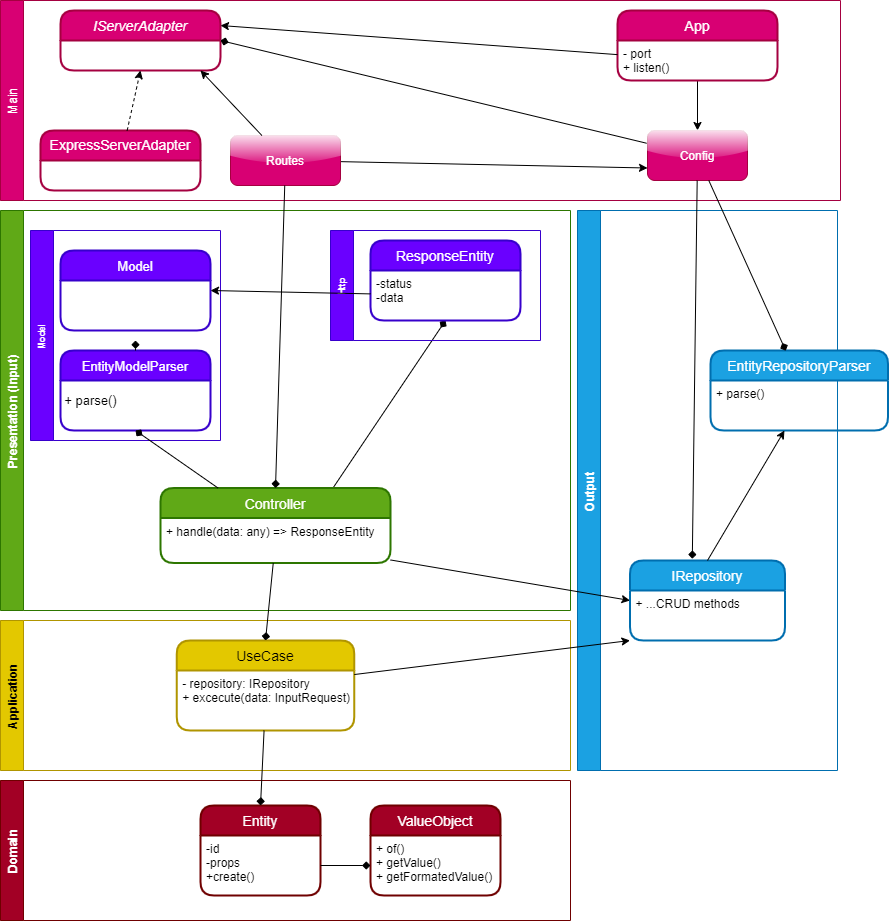

The diagram above was exported from draw.io. Its source (the exported page's mxGraphModel, read from the mxfile embedded in the PNG):
<mxGraphModel dx="1567" dy="1778" grid="1" gridSize="10" guides="1" tooltips="1" connect="1" arrows="1" fold="1" page="1" pageScale="1" pageWidth="827" pageHeight="1169" math="0" shadow="0">
  <root>
    <mxCell id="0" />
    <mxCell id="1" parent="0" />
    <mxCell id="10" value="Domain" style="swimlane;horizontal=0;fillColor=#a20025;fontColor=#ffffff;strokeColor=#6F0000;" parent="1" vertex="1">
      <mxGeometry x="-10" y="460" width="570" height="140" as="geometry">
        <mxRectangle x="10" y="390" width="30" height="70" as="alternateBounds" />
      </mxGeometry>
    </mxCell>
    <mxCell id="2" value="Entity" style="swimlane;childLayout=stackLayout;horizontal=1;startSize=30;horizontalStack=0;rounded=1;fontSize=14;fontStyle=0;strokeWidth=2;resizeParent=0;resizeLast=1;shadow=0;dashed=0;align=center;fillColor=#a20025;fontColor=#ffffff;strokeColor=#6F0000;" parent="10" vertex="1">
      <mxGeometry x="200" y="25" width="120" height="90" as="geometry" />
    </mxCell>
    <mxCell id="3" value="-id&#10;-props&#10;+create()" style="align=left;strokeColor=none;fillColor=none;spacingLeft=4;fontSize=12;verticalAlign=top;resizable=0;rotatable=0;part=1;" parent="2" vertex="1">
      <mxGeometry y="30" width="120" height="60" as="geometry" />
    </mxCell>
    <mxCell id="7" value="ValueObject" style="swimlane;childLayout=stackLayout;horizontal=1;startSize=30;horizontalStack=0;rounded=1;fontSize=14;fontStyle=0;strokeWidth=2;resizeParent=0;resizeLast=1;shadow=0;dashed=0;align=center;fillColor=#a20025;fontColor=#ffffff;strokeColor=#6F0000;" parent="10" vertex="1">
      <mxGeometry x="370" y="25" width="130" height="90" as="geometry" />
    </mxCell>
    <mxCell id="8" value="+ of()&#10;+ getValue()&#10;+ getFormatedValue()" style="align=left;strokeColor=none;fillColor=none;spacingLeft=4;fontSize=12;verticalAlign=top;resizable=0;rotatable=0;part=1;" parent="7" vertex="1">
      <mxGeometry y="30" width="130" height="60" as="geometry" />
    </mxCell>
    <mxCell id="9" style="edgeStyle=none;html=1;endArrow=diamond;endFill=1;" parent="10" source="3" target="8" edge="1">
      <mxGeometry relative="1" as="geometry" />
    </mxCell>
    <mxCell id="11" value="Application" style="swimlane;horizontal=0;fillColor=#e3c800;fontColor=#000000;strokeColor=#B09500;" parent="1" vertex="1">
      <mxGeometry x="-10" y="300" width="570" height="150" as="geometry" />
    </mxCell>
    <mxCell id="4" value="UseCase" style="swimlane;childLayout=stackLayout;horizontal=1;startSize=30;horizontalStack=0;rounded=1;fontSize=14;fontStyle=0;strokeWidth=2;resizeParent=0;resizeLast=1;shadow=0;dashed=0;align=center;fillColor=#e3c800;fontColor=#000000;strokeColor=#B09500;" parent="11" vertex="1">
      <mxGeometry x="176.25" y="20" width="177.5" height="90" as="geometry" />
    </mxCell>
    <mxCell id="5" value="- repository: IRepository&#10;+ excecute(data: InputRequest)" style="align=left;strokeColor=none;fillColor=none;spacingLeft=4;fontSize=12;verticalAlign=top;resizable=0;rotatable=0;part=1;" parent="4" vertex="1">
      <mxGeometry y="30" width="177.5" height="60" as="geometry" />
    </mxCell>
    <mxCell id="12" value="Output" style="swimlane;horizontal=0;fillColor=#1ba1e2;fontColor=#ffffff;strokeColor=#006EAF;" parent="1" vertex="1">
      <mxGeometry x="567" y="-110" width="260" height="560" as="geometry" />
    </mxCell>
    <mxCell id="13" value="IRepository" style="swimlane;childLayout=stackLayout;horizontal=1;startSize=30;horizontalStack=0;rounded=1;fontSize=14;fontStyle=0;strokeWidth=2;resizeParent=0;resizeLast=1;shadow=0;dashed=0;align=center;fillColor=#1ba1e2;strokeColor=#006EAF;fontColor=#ffffff;" parent="12" vertex="1">
      <mxGeometry x="52.5" y="350" width="155" height="80" as="geometry" />
    </mxCell>
    <mxCell id="14" value="+ ...CRUD methods" style="align=left;strokeColor=none;fillColor=none;spacingLeft=4;fontSize=12;verticalAlign=top;resizable=0;rotatable=0;part=1;" parent="13" vertex="1">
      <mxGeometry y="30" width="155" height="50" as="geometry" />
    </mxCell>
    <mxCell id="57" value="EntityRepositoryParser" style="swimlane;childLayout=stackLayout;horizontal=1;startSize=30;horizontalStack=0;rounded=1;fontSize=14;fontStyle=0;strokeWidth=2;resizeParent=0;resizeLast=1;shadow=0;dashed=0;align=center;fillColor=#1ba1e2;strokeColor=#006EAF;fontColor=#ffffff;" parent="12" vertex="1">
      <mxGeometry x="133" y="140" width="177.5" height="80" as="geometry" />
    </mxCell>
    <mxCell id="58" value="+ parse()" style="align=left;strokeColor=none;fillColor=none;spacingLeft=4;fontSize=12;verticalAlign=top;resizable=0;rotatable=0;part=1;" parent="57" vertex="1">
      <mxGeometry y="30" width="177.5" height="50" as="geometry" />
    </mxCell>
    <mxCell id="60" style="edgeStyle=none;html=1;exitX=0.5;exitY=0;exitDx=0;exitDy=0;" parent="12" source="13" target="58" edge="1">
      <mxGeometry relative="1" as="geometry" />
    </mxCell>
    <mxCell id="15" style="edgeStyle=none;html=1;entryX=0;entryY=1;entryDx=0;entryDy=0;endArrow=classic;endFill=1;" parent="1" source="4" target="14" edge="1">
      <mxGeometry relative="1" as="geometry" />
    </mxCell>
    <mxCell id="16" value="Presentation (Input)" style="swimlane;horizontal=0;fillColor=#60a917;fontColor=#ffffff;strokeColor=#2D7600;" parent="1" vertex="1">
      <mxGeometry x="-10" y="-110" width="570" height="400" as="geometry" />
    </mxCell>
    <mxCell id="25" style="edgeStyle=none;html=1;entryX=0.5;entryY=1;entryDx=0;entryDy=0;fontSize=9;endArrow=diamond;endFill=1;exitX=0.75;exitY=0;exitDx=0;exitDy=0;" parent="16" source="17" target="24" edge="1">
      <mxGeometry relative="1" as="geometry" />
    </mxCell>
    <mxCell id="17" value="Controller" style="swimlane;childLayout=stackLayout;horizontal=1;startSize=30;horizontalStack=0;rounded=1;fontSize=14;fontStyle=0;strokeWidth=2;resizeParent=0;resizeLast=1;shadow=0;dashed=0;align=center;fillColor=#60a917;fontColor=#ffffff;strokeColor=#2D7600;" parent="16" vertex="1">
      <mxGeometry x="160" y="277.5" width="230" height="75" as="geometry" />
    </mxCell>
    <mxCell id="18" value="+ handle(data: any) =&gt; ResponseEntity" style="align=left;strokeColor=none;fillColor=none;spacingLeft=4;fontSize=12;verticalAlign=top;resizable=0;rotatable=0;part=1;" parent="17" vertex="1">
      <mxGeometry y="30" width="230" height="45" as="geometry" />
    </mxCell>
    <mxCell id="21" value="Http" style="swimlane;horizontal=0;fontSize=9;fillColor=#6a00ff;fontColor=#ffffff;strokeColor=#3700CC;" parent="16" vertex="1">
      <mxGeometry x="330" y="20" width="210" height="110" as="geometry" />
    </mxCell>
    <mxCell id="23" value="ResponseEntity" style="swimlane;childLayout=stackLayout;horizontal=1;startSize=30;horizontalStack=0;rounded=1;fontSize=14;fontStyle=0;strokeWidth=2;resizeParent=0;resizeLast=1;shadow=0;dashed=0;align=center;fillColor=#6a00ff;fontColor=#ffffff;strokeColor=#3700CC;" parent="21" vertex="1">
      <mxGeometry x="40" y="10" width="150" height="80" as="geometry" />
    </mxCell>
    <mxCell id="24" value="-status&#10;-data" style="align=left;strokeColor=none;fillColor=none;spacingLeft=4;fontSize=12;verticalAlign=top;resizable=0;rotatable=0;part=1;" parent="23" vertex="1">
      <mxGeometry y="30" width="150" height="50" as="geometry" />
    </mxCell>
    <mxCell id="27" value="Model" style="swimlane;horizontal=0;fontSize=9;fillColor=#6a00ff;fontColor=#ffffff;strokeColor=#3700CC;" parent="16" vertex="1">
      <mxGeometry x="30" y="20" width="190" height="210" as="geometry" />
    </mxCell>
    <mxCell id="28" value="EntityModelParser" style="swimlane;childLayout=stackLayout;horizontal=1;startSize=30;horizontalStack=0;rounded=1;fontSize=13;fontStyle=0;strokeWidth=2;resizeParent=0;resizeLast=1;shadow=0;dashed=0;align=center;fillColor=#6a00ff;fontColor=#ffffff;strokeColor=#3700CC;" parent="27" vertex="1">
      <mxGeometry x="30" y="120" width="150" height="80" as="geometry" />
    </mxCell>
    <mxCell id="31" value="Model" style="swimlane;childLayout=stackLayout;horizontal=1;startSize=30;horizontalStack=0;rounded=1;fontSize=13;fontStyle=0;strokeWidth=2;resizeParent=0;resizeLast=1;shadow=0;dashed=0;align=center;fillColor=#6a00ff;fontColor=#ffffff;strokeColor=#3700CC;" parent="27" vertex="1">
      <mxGeometry x="30" y="20" width="150" height="80" as="geometry" />
    </mxCell>
    <mxCell id="30" style="edgeStyle=none;html=1;entryX=0.5;entryY=1;entryDx=0;entryDy=0;fontSize=9;endArrow=diamond;endFill=1;exitX=0.25;exitY=0;exitDx=0;exitDy=0;" parent="16" source="17" target="28" edge="1">
      <mxGeometry relative="1" as="geometry" />
    </mxCell>
    <mxCell id="35" style="edgeStyle=none;html=1;entryX=1;entryY=0.5;entryDx=0;entryDy=0;endArrow=classic;endFill=1;" parent="16" source="24" target="31" edge="1">
      <mxGeometry relative="1" as="geometry" />
    </mxCell>
    <mxCell id="19" style="edgeStyle=none;html=1;entryX=0.5;entryY=0;entryDx=0;entryDy=0;endArrow=diamond;endFill=1;" parent="1" source="18" target="4" edge="1">
      <mxGeometry relative="1" as="geometry" />
    </mxCell>
    <mxCell id="6" style="edgeStyle=none;html=1;entryX=0.5;entryY=0;entryDx=0;entryDy=0;endArrow=diamond;endFill=1;" parent="1" source="5" target="2" edge="1">
      <mxGeometry relative="1" as="geometry" />
    </mxCell>
    <mxCell id="26" style="edgeStyle=none;html=1;entryX=0;entryY=0.5;entryDx=0;entryDy=0;fontSize=9;endArrow=classic;endFill=1;" parent="1" source="18" target="13" edge="1">
      <mxGeometry relative="1" as="geometry" />
    </mxCell>
    <mxCell id="32" value="+ parse()" style="text;html=1;align=center;verticalAlign=middle;resizable=0;points=[];autosize=1;strokeColor=none;fillColor=none;fontSize=13;" parent="1" vertex="1">
      <mxGeometry x="45" y="70" width="70" height="20" as="geometry" />
    </mxCell>
    <mxCell id="33" style="edgeStyle=none;html=1;fontSize=13;endArrow=diamond;endFill=1;" parent="1" source="28" edge="1">
      <mxGeometry relative="1" as="geometry">
        <mxPoint x="125" y="20" as="targetPoint" />
      </mxGeometry>
    </mxCell>
    <mxCell id="36" value="Main" style="swimlane;horizontal=0;fillColor=#d80073;strokeColor=#A50040;glass=0;shadow=0;fontColor=#ffffff;fontStyle=0" parent="1" vertex="1">
      <mxGeometry x="-10" y="-320" width="840" height="200" as="geometry" />
    </mxCell>
    <mxCell id="44" style="edgeStyle=none;html=1;exitX=0.5;exitY=1;exitDx=0;exitDy=0;" parent="36" source="48" target="43" edge="1">
      <mxGeometry relative="1" as="geometry">
        <mxPoint x="500" y="60" as="sourcePoint" />
      </mxGeometry>
    </mxCell>
    <mxCell id="38" value="IServerAdapter" style="swimlane;childLayout=stackLayout;horizontal=1;startSize=30;horizontalStack=0;rounded=1;fontSize=14;fontStyle=2;strokeWidth=2;resizeParent=0;resizeLast=1;shadow=0;dashed=0;align=center;glass=0;fillColor=#d80073;fontColor=#ffffff;strokeColor=#A50040;" parent="36" vertex="1">
      <mxGeometry x="60" y="10" width="160" height="60" as="geometry" />
    </mxCell>
    <mxCell id="41" value="ExpressServerAdapter" style="swimlane;childLayout=stackLayout;horizontal=1;startSize=30;horizontalStack=0;rounded=1;fontSize=14;fontStyle=0;strokeWidth=2;resizeParent=0;resizeLast=1;shadow=0;dashed=0;align=center;glass=0;fillColor=#d80073;fontColor=#ffffff;strokeColor=#A50040;verticalAlign=top;" parent="36" vertex="1">
      <mxGeometry x="40" y="130" width="160" height="60" as="geometry" />
    </mxCell>
    <mxCell id="42" style="edgeStyle=none;html=1;dashed=1;entryX=0.5;entryY=1;entryDx=0;entryDy=0;" parent="36" source="41" target="38" edge="1">
      <mxGeometry relative="1" as="geometry">
        <mxPoint x="270" y="80" as="targetPoint" />
      </mxGeometry>
    </mxCell>
    <mxCell id="45" style="edgeStyle=none;html=1;entryX=1;entryY=0.5;entryDx=0;entryDy=0;endArrow=diamond;endFill=1;" parent="36" source="43" target="38" edge="1">
      <mxGeometry relative="1" as="geometry" />
    </mxCell>
    <mxCell id="43" value="Config" style="whiteSpace=wrap;html=1;align=center;shadow=0;glass=1;fillColor=#d80073;fontColor=#ffffff;strokeColor=#A50040;gradientColor=none;rounded=1;" parent="36" vertex="1">
      <mxGeometry x="647" y="130" width="100" height="50" as="geometry" />
    </mxCell>
    <mxCell id="47" value="App" style="swimlane;childLayout=stackLayout;horizontal=1;startSize=30;horizontalStack=0;rounded=1;fontSize=14;fontStyle=0;strokeWidth=2;resizeParent=0;resizeLast=1;shadow=0;dashed=0;align=center;glass=0;fillColor=#d80073;fontColor=#ffffff;strokeColor=#A50040;" parent="36" vertex="1">
      <mxGeometry x="617" y="10" width="160" height="70" as="geometry" />
    </mxCell>
    <mxCell id="48" value="- port&#10;+ listen()" style="align=left;strokeColor=none;fillColor=none;spacingLeft=4;fontSize=12;verticalAlign=top;resizable=0;rotatable=0;part=1;shadow=0;glass=0;" parent="47" vertex="1">
      <mxGeometry y="30" width="160" height="40" as="geometry" />
    </mxCell>
    <mxCell id="55" style="edgeStyle=none;html=1;entryX=0;entryY=0.75;entryDx=0;entryDy=0;endArrow=classic;endFill=1;" parent="36" source="50" target="43" edge="1">
      <mxGeometry relative="1" as="geometry" />
    </mxCell>
    <mxCell id="50" value="Routes" style="whiteSpace=wrap;html=1;align=center;shadow=0;glass=1;fillColor=#d80073;fontColor=#ffffff;strokeColor=#A50040;rounded=1;" parent="36" vertex="1">
      <mxGeometry x="230" y="135" width="110" height="50" as="geometry" />
    </mxCell>
    <mxCell id="53" style="edgeStyle=none;html=1;entryX=1;entryY=0.25;entryDx=0;entryDy=0;endArrow=classic;endFill=1;" parent="36" source="48" target="38" edge="1">
      <mxGeometry relative="1" as="geometry" />
    </mxCell>
    <mxCell id="49" style="edgeStyle=none;html=1;entryX=0.402;entryY=-0.022;entryDx=0;entryDy=0;entryPerimeter=0;endArrow=diamond;endFill=1;" parent="1" source="43" target="13" edge="1">
      <mxGeometry relative="1" as="geometry" />
    </mxCell>
    <mxCell id="52" style="edgeStyle=none;html=1;entryX=0.5;entryY=0;entryDx=0;entryDy=0;endArrow=diamond;endFill=1;" parent="1" source="50" target="17" edge="1">
      <mxGeometry relative="1" as="geometry" />
    </mxCell>
    <mxCell id="54" style="edgeStyle=none;html=1;endArrow=classic;endFill=1;" parent="1" source="50" edge="1">
      <mxGeometry relative="1" as="geometry">
        <mxPoint x="189.99999999999977" y="-250" as="targetPoint" />
      </mxGeometry>
    </mxCell>
    <mxCell id="59" style="edgeStyle=none;html=1;entryX=0.424;entryY=0.002;entryDx=0;entryDy=0;entryPerimeter=0;endArrow=diamond;endFill=1;" parent="1" source="43" target="57" edge="1">
      <mxGeometry relative="1" as="geometry" />
    </mxCell>
  </root>
</mxGraphModel>